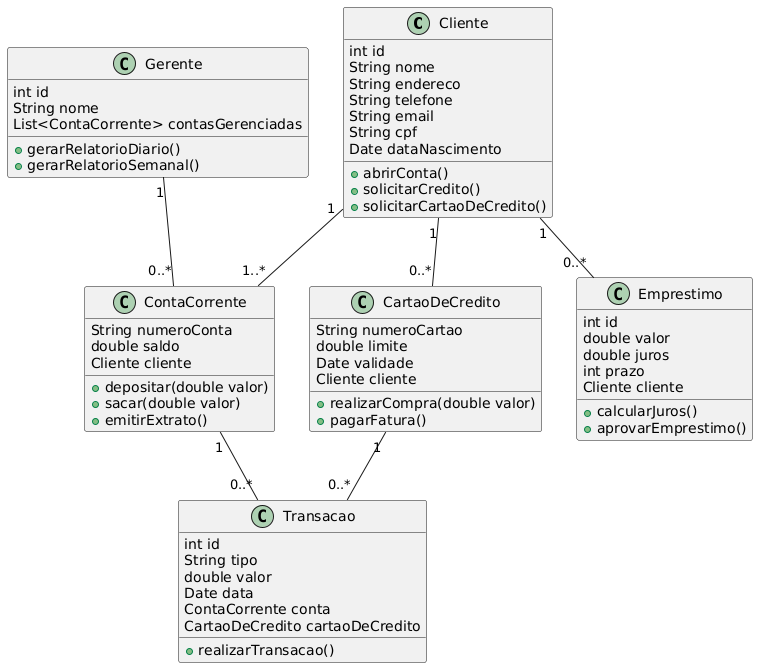

The diagram above was rendered by PlantUML. Its source (embedded in the PNG):
@startuml
class Cliente {
  int id
  String nome
  String endereco
  String telefone
  String email
  String cpf
  Date dataNascimento
  +abrirConta()
  +solicitarCredito()
  +solicitarCartaoDeCredito()
}

class ContaCorrente {
  String numeroConta
  double saldo
  Cliente cliente
  +depositar(double valor)
  +sacar(double valor)
  +emitirExtrato()
}

class Transacao {
  int id
  String tipo
  double valor
  Date data
  ContaCorrente conta
  CartaoDeCredito cartaoDeCredito
  +realizarTransacao()
}

class CartaoDeCredito {
  String numeroCartao
  double limite
  Date validade
  Cliente cliente
  +realizarCompra(double valor)
  +pagarFatura()
}

class Emprestimo {
  int id
  double valor
  double juros
  int prazo
  Cliente cliente
  +calcularJuros()
  +aprovarEmprestimo()
}

class Gerente {
  int id
  String nome
  List<ContaCorrente> contasGerenciadas
  +gerarRelatorioDiario()
  +gerarRelatorioSemanal()
}

Cliente "1" -- "1..*" ContaCorrente
ContaCorrente "1" -- "0..*" Transacao
Cliente "1" -- "0..*" CartaoDeCredito
Cliente "1" -- "0..*" Emprestimo
Gerente "1" -- "0..*" ContaCorrente
CartaoDeCredito "1" -- "0..*" Transacao
@enduml